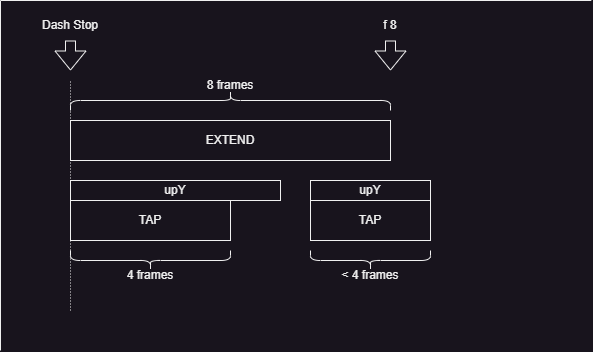

The diagram above was exported from draw.io. Its source (the exported page's mxGraphModel, read from the mxfile embedded in the PNG):
<mxGraphModel dx="864" dy="508" grid="1" gridSize="10" guides="1" tooltips="1" connect="1" arrows="1" fold="1" page="1" pageScale="1" pageWidth="827" pageHeight="1169" math="0" shadow="0">
  <root>
    <mxCell id="0" />
    <mxCell id="1" parent="0" />
    <mxCell id="SlxmjYS9UCdOZyBtt-4u-3" value="" style="endArrow=none;html=1;rounded=0;strokeWidth=1;dashed=1;dashPattern=1 2;" parent="1" edge="1">
      <mxGeometry width="50" height="50" relative="1" as="geometry">
        <mxPoint x="80" y="320" as="sourcePoint" />
        <mxPoint x="80" y="90" as="targetPoint" />
      </mxGeometry>
    </mxCell>
    <mxCell id="SlxmjYS9UCdOZyBtt-4u-9" value="EXTEND" style="rounded=0;whiteSpace=wrap;html=1;" parent="1" vertex="1">
      <mxGeometry x="80" y="130" width="320" height="40" as="geometry" />
    </mxCell>
    <mxCell id="SlxmjYS9UCdOZyBtt-4u-11" value="" style="shape=curlyBracket;whiteSpace=wrap;html=1;rounded=1;labelPosition=left;verticalLabelPosition=middle;align=right;verticalAlign=middle;size=0.49999999999999434;rotation=90;" parent="1" vertex="1">
      <mxGeometry x="230" y="-50" width="20" height="320" as="geometry" />
    </mxCell>
    <mxCell id="SlxmjYS9UCdOZyBtt-4u-12" value="8 frames" style="text;html=1;align=center;verticalAlign=middle;whiteSpace=wrap;rounded=0;" parent="1" vertex="1">
      <mxGeometry x="210" y="80" width="60" height="30" as="geometry" />
    </mxCell>
    <mxCell id="SlxmjYS9UCdOZyBtt-4u-13" value="upY" style="rounded=0;whiteSpace=wrap;html=1;" parent="1" vertex="1">
      <mxGeometry x="80" y="190" width="210" height="20" as="geometry" />
    </mxCell>
    <mxCell id="SlxmjYS9UCdOZyBtt-4u-17" value="TAP" style="rounded=0;whiteSpace=wrap;html=1;" parent="1" vertex="1">
      <mxGeometry x="80" y="210" width="160" height="40" as="geometry" />
    </mxCell>
    <mxCell id="SlxmjYS9UCdOZyBtt-4u-18" value="" style="shape=curlyBracket;whiteSpace=wrap;html=1;rounded=1;labelPosition=left;verticalLabelPosition=middle;align=right;verticalAlign=middle;rotation=-90;" parent="1" vertex="1">
      <mxGeometry x="150" y="190" width="20" height="160" as="geometry" />
    </mxCell>
    <mxCell id="SlxmjYS9UCdOZyBtt-4u-19" value="4 frames" style="text;html=1;align=center;verticalAlign=middle;whiteSpace=wrap;rounded=0;" parent="1" vertex="1">
      <mxGeometry x="130" y="270" width="60" height="30" as="geometry" />
    </mxCell>
    <mxCell id="SlxmjYS9UCdOZyBtt-4u-23" value="" style="endArrow=none;html=1;rounded=0;" parent="1" edge="1">
      <mxGeometry width="50" height="50" relative="1" as="geometry">
        <mxPoint x="10" y="360" as="sourcePoint" />
        <mxPoint x="10" y="10" as="targetPoint" />
      </mxGeometry>
    </mxCell>
    <mxCell id="SlxmjYS9UCdOZyBtt-4u-24" value="" style="endArrow=none;html=1;rounded=0;" parent="1" edge="1">
      <mxGeometry width="50" height="50" relative="1" as="geometry">
        <mxPoint x="10" y="10" as="sourcePoint" />
        <mxPoint x="600.8333333333334" y="10" as="targetPoint" />
      </mxGeometry>
    </mxCell>
    <mxCell id="SlxmjYS9UCdOZyBtt-4u-26" value="" style="shape=flexArrow;endArrow=classic;html=1;rounded=0;" parent="1" edge="1">
      <mxGeometry width="50" height="50" relative="1" as="geometry">
        <mxPoint x="80" y="50" as="sourcePoint" />
        <mxPoint x="80" y="80" as="targetPoint" />
      </mxGeometry>
    </mxCell>
    <mxCell id="SlxmjYS9UCdOZyBtt-4u-29" value="" style="shape=flexArrow;endArrow=classic;html=1;rounded=0;" parent="1" edge="1">
      <mxGeometry width="50" height="50" relative="1" as="geometry">
        <mxPoint x="400" y="50" as="sourcePoint" />
        <mxPoint x="400" y="80" as="targetPoint" />
      </mxGeometry>
    </mxCell>
    <mxCell id="SlxmjYS9UCdOZyBtt-4u-30" value="Dash Stop" style="text;html=1;align=center;verticalAlign=middle;whiteSpace=wrap;rounded=0;" parent="1" vertex="1">
      <mxGeometry x="50" y="20" width="60" height="30" as="geometry" />
    </mxCell>
    <mxCell id="SlxmjYS9UCdOZyBtt-4u-31" value="f 8" style="text;html=1;align=center;verticalAlign=middle;whiteSpace=wrap;rounded=0;" parent="1" vertex="1">
      <mxGeometry x="370" y="20" width="60" height="30" as="geometry" />
    </mxCell>
    <mxCell id="SlxmjYS9UCdOZyBtt-4u-32" value="upY" style="rounded=0;whiteSpace=wrap;html=1;" parent="1" vertex="1">
      <mxGeometry x="320" y="190" width="120" height="20" as="geometry" />
    </mxCell>
    <mxCell id="SlxmjYS9UCdOZyBtt-4u-33" value="TAP" style="rounded=0;whiteSpace=wrap;html=1;" parent="1" vertex="1">
      <mxGeometry x="320" y="210" width="120" height="40" as="geometry" />
    </mxCell>
    <mxCell id="SlxmjYS9UCdOZyBtt-4u-35" value="" style="shape=curlyBracket;whiteSpace=wrap;html=1;rounded=1;labelPosition=left;verticalLabelPosition=middle;align=right;verticalAlign=middle;rotation=-90;" parent="1" vertex="1">
      <mxGeometry x="370" y="210" width="20" height="120" as="geometry" />
    </mxCell>
    <mxCell id="SlxmjYS9UCdOZyBtt-4u-36" value="&amp;lt; 4 frames" style="text;html=1;align=center;verticalAlign=middle;whiteSpace=wrap;rounded=0;" parent="1" vertex="1">
      <mxGeometry x="350" y="270" width="60" height="30" as="geometry" />
    </mxCell>
  </root>
</mxGraphModel>